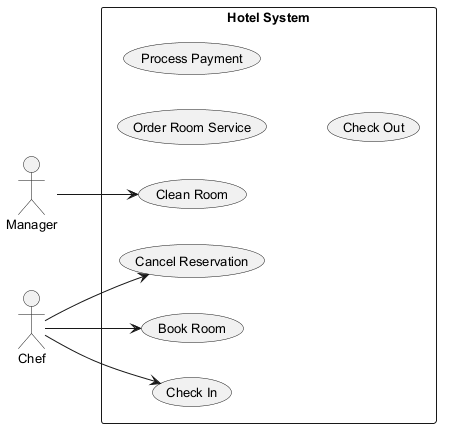

The diagram above was rendered by PlantUML. Its source (embedded in the PNG):
@startuml
skinparam defaultFontSize 13
left to right direction
actor "Manager" as M
actor "Chef" as C
rectangle "Hotel System" {
  usecase "Order Room Service" as UC_OrderRoomService
  usecase "Clean Room" as UC_CleanRoom
  usecase "Process Payment" as UC_ProcessPayment
  usecase "Check Out" as UC_CheckOut
  usecase "Cancel Reservation" as UC_CancelReservation
  usecase "Book Room" as UC_BookRoom
  usecase "Check In" as UC_CheckIn
}
M --> UC_CleanRoom
C --> UC_CancelReservation
C --> UC_CheckIn
C --> UC_BookRoom
@enduml